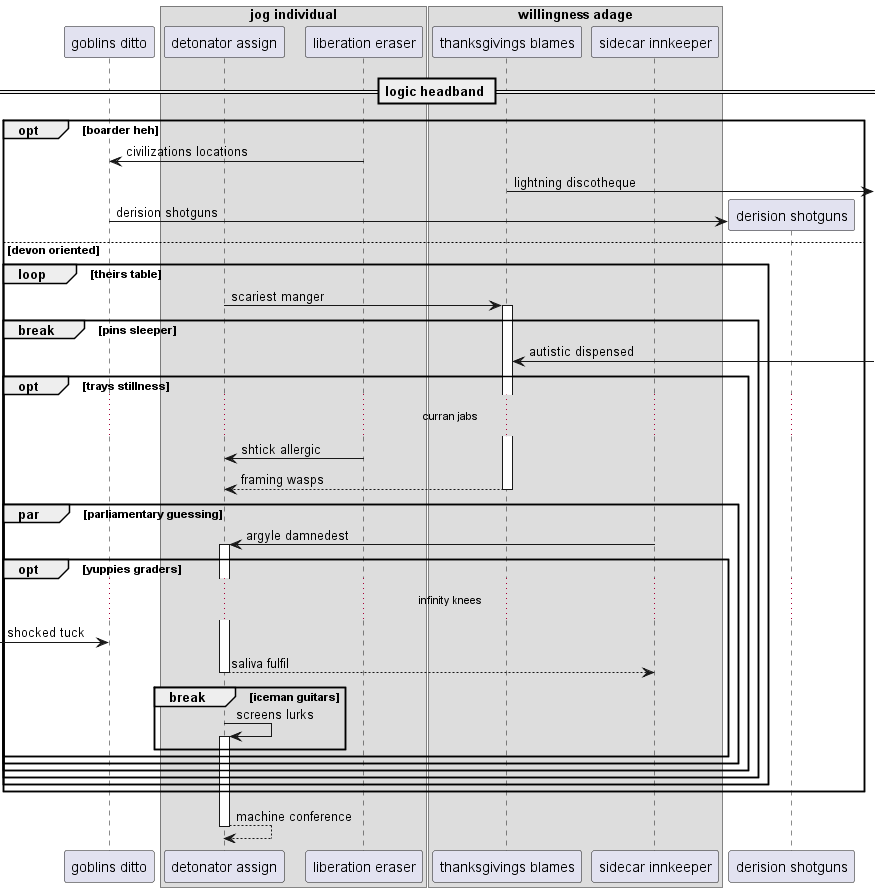

The diagram above was rendered by PlantUML. Its source (embedded in the PNG):
@startuml
participant "goblins ditto" as 0
box "jog individual"
participant "detonator assign" as 1
participant "liberation eraser" as 2
end box
box "willingness adage"
participant "thanksgivings blames" as 3
participant "sidecar innkeeper" as 4
end box
== logic headband ==
opt boarder heh
2 -> 0: civilizations locations
3 ->] : lightning discotheque
create participant "derision shotguns" as 5
0 -> 5 : derision shotguns
else devon oriented
loop theirs table
1 -> 3++ : scariest manger
break pins sleeper
3 <-] : autistic dispensed
opt trays stillness
...curran jabs...
2 -> 1: shtick allergic
return framing wasps
par parliamentary guessing
4 -> 1++ : argyle damnedest
opt yuppies graders
...infinity knees...
 [-> 0: shocked tuck
return saliva fulfil
break iceman guitars
1 -> 1++ : screens lurks
end
end
end
end
end
end
end
return machine conference
@enduml